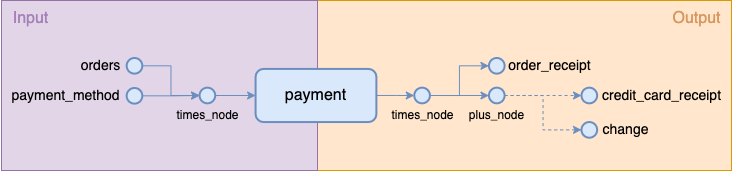

The diagram above was exported from draw.io. Its source (the exported page's mxGraphModel, read from the mxfile embedded in the PNG):
<mxGraphModel dx="1906" dy="570" grid="1" gridSize="10" guides="1" tooltips="1" connect="1" arrows="1" fold="1" page="1" pageScale="1" pageWidth="850" pageHeight="1100" math="0" shadow="0">
  <root>
    <mxCell id="0" />
    <mxCell id="1" parent="0" />
    <mxCell id="2" value="" style="rounded=0;whiteSpace=wrap;html=1;fontSize=14;strokeWidth=1;fillColor=#ffe6cc;strokeColor=#d79b00;" vertex="1" parent="1">
      <mxGeometry x="-524" y="1510" width="414" height="170" as="geometry" />
    </mxCell>
    <mxCell id="3" value="" style="rounded=0;whiteSpace=wrap;html=1;fontSize=14;strokeWidth=1;fillColor=#e1d5e7;strokeColor=#9673a6;" vertex="1" parent="1">
      <mxGeometry x="-840" y="1510" width="316" height="170" as="geometry" />
    </mxCell>
    <mxCell id="4" value="&lt;font style=&quot;font-size: 16px;&quot;&gt;payment&lt;/font&gt;" style="rounded=1;whiteSpace=wrap;html=1;fontSize=12;fillColor=#dae8fc;strokeColor=#6c8ebf;strokeWidth=2;" vertex="1" parent="1">
      <mxGeometry x="-585.9175" y="1578.43" width="120.8" height="53.125" as="geometry" />
    </mxCell>
    <mxCell id="5" style="edgeStyle=orthogonalEdgeStyle;rounded=0;orthogonalLoop=1;jettySize=auto;html=1;entryX=0;entryY=0.5;entryDx=0;entryDy=0;labelBackgroundColor=none;fontSize=12;fillColor=#dae8fc;strokeColor=#6c8ebf;" edge="1" source="6" target="4" parent="1">
      <mxGeometry relative="1" as="geometry" />
    </mxCell>
    <mxCell id="6" value="" style="ellipse;whiteSpace=wrap;html=1;aspect=fixed;fontSize=12;strokeWidth=2;fillColor=#dae8fc;strokeColor=#6c8ebf;" vertex="1" parent="1">
      <mxGeometry x="-641.9175" y="1597.18" width="15.625" height="15.625" as="geometry" />
    </mxCell>
    <mxCell id="7" value="&lt;font style=&quot;font-size: 14px;&quot;&gt;orders&lt;/font&gt;" style="text;html=1;align=center;verticalAlign=middle;resizable=0;points=[];autosize=1;strokeColor=none;fillColor=none;fontSize=12;" vertex="1" parent="1">
      <mxGeometry x="-771.005" y="1560.3000000000002" width="60" height="30" as="geometry" />
    </mxCell>
    <mxCell id="8" value="" style="ellipse;whiteSpace=wrap;html=1;aspect=fixed;fontSize=12;strokeWidth=2;fillColor=#dae8fc;strokeColor=#6c8ebf;" vertex="1" parent="1">
      <mxGeometry x="-427.2175" y="1597.18" width="15.625" height="15.625" as="geometry" />
    </mxCell>
    <mxCell id="9" style="edgeStyle=orthogonalEdgeStyle;rounded=0;orthogonalLoop=1;jettySize=auto;html=1;entryX=0;entryY=0.5;entryDx=0;entryDy=0;labelBackgroundColor=none;fontSize=12;fillColor=#dae8fc;strokeColor=#6c8ebf;" edge="1" source="4" target="8" parent="1">
      <mxGeometry relative="1" as="geometry" />
    </mxCell>
    <mxCell id="10" value="times_node" style="text;html=1;align=center;verticalAlign=middle;resizable=0;points=[];autosize=1;strokeColor=none;fillColor=none;fontSize=12;" vertex="1" parent="1">
      <mxGeometry x="-464.4024999999999" y="1610" width="90" height="30" as="geometry" />
    </mxCell>
    <mxCell id="11" value="" style="ellipse;whiteSpace=wrap;html=1;aspect=fixed;fontSize=12;strokeWidth=2;fillColor=#dae8fc;strokeColor=#6c8ebf;" vertex="1" parent="1">
      <mxGeometry x="-352.5424999999999" y="1567.4925" width="15.625" height="15.625" as="geometry" />
    </mxCell>
    <mxCell id="12" style="edgeStyle=orthogonalEdgeStyle;rounded=0;orthogonalLoop=1;jettySize=auto;html=1;exitX=1;exitY=0.5;exitDx=0;exitDy=0;entryX=0;entryY=0.5;entryDx=0;entryDy=0;labelBackgroundColor=none;fontSize=12;fillColor=#dae8fc;strokeColor=#6c8ebf;" edge="1" source="8" target="11" parent="1">
      <mxGeometry relative="1" as="geometry" />
    </mxCell>
    <mxCell id="13" style="edgeStyle=orthogonalEdgeStyle;rounded=0;orthogonalLoop=1;jettySize=auto;html=1;exitX=1;exitY=0.5;exitDx=0;exitDy=0;entryX=0;entryY=0.5;entryDx=0;entryDy=0;labelBackgroundColor=none;fontSize=12;fontColor=#D6985E;fillColor=#dae8fc;strokeColor=#6c8ebf;dashed=1;" edge="1" source="15" target="21" parent="1">
      <mxGeometry relative="1" as="geometry" />
    </mxCell>
    <mxCell id="14" style="edgeStyle=orthogonalEdgeStyle;rounded=0;orthogonalLoop=1;jettySize=auto;html=1;exitX=1;exitY=0.5;exitDx=0;exitDy=0;entryX=0;entryY=0.5;entryDx=0;entryDy=0;labelBackgroundColor=none;fontSize=12;fontColor=#D6985E;fillColor=#dae8fc;strokeColor=#6c8ebf;dashed=1;" edge="1" source="15" target="22" parent="1">
      <mxGeometry relative="1" as="geometry" />
    </mxCell>
    <mxCell id="15" value="" style="ellipse;whiteSpace=wrap;html=1;aspect=fixed;fontSize=12;strokeWidth=2;fillColor=#dae8fc;strokeColor=#6c8ebf;" vertex="1" parent="1">
      <mxGeometry x="-352.5424999999999" y="1597.18" width="15.625" height="15.625" as="geometry" />
    </mxCell>
    <mxCell id="16" style="edgeStyle=orthogonalEdgeStyle;rounded=0;orthogonalLoop=1;jettySize=auto;html=1;exitX=1;exitY=0.5;exitDx=0;exitDy=0;entryX=0;entryY=0.5;entryDx=0;entryDy=0;labelBackgroundColor=none;fontSize=12;fillColor=#dae8fc;strokeColor=#6c8ebf;" edge="1" source="8" target="15" parent="1">
      <mxGeometry relative="1" as="geometry" />
    </mxCell>
    <mxCell id="17" value="&lt;font style=&quot;font-size: 14px;&quot;&gt;order_receipt&lt;/font&gt;" style="text;html=1;align=center;verticalAlign=middle;resizable=0;points=[];autosize=1;strokeColor=none;fillColor=none;fontSize=12;" vertex="1" parent="1">
      <mxGeometry x="-347.4125" y="1560.305" width="110" height="30" as="geometry" />
    </mxCell>
    <mxCell id="18" value="&lt;font style=&quot;font-size: 12px;&quot;&gt;plus_node&lt;/font&gt;" style="text;html=1;align=center;verticalAlign=middle;resizable=0;points=[];autosize=1;strokeColor=none;fillColor=none;fontSize=12;" vertex="1" parent="1">
      <mxGeometry x="-384.73" y="1610.0025" width="80" height="30" as="geometry" />
    </mxCell>
    <mxCell id="19" value="&lt;font style=&quot;font-size: 16px;&quot;&gt;Input&lt;/font&gt;" style="text;html=1;align=center;verticalAlign=middle;resizable=0;points=[];autosize=1;strokeColor=none;fillColor=none;fontSize=14;fontColor=#A680B8;" vertex="1" parent="1">
      <mxGeometry x="-841.0100000000001" y="1512.5" width="60" height="30" as="geometry" />
    </mxCell>
    <mxCell id="20" value="&lt;font color=&quot;#d6985e&quot;&gt;Output&lt;/font&gt;" style="text;html=1;align=center;verticalAlign=middle;resizable=0;points=[];autosize=1;strokeColor=none;fillColor=none;fontSize=16;fontColor=#B5739D;" vertex="1" parent="1">
      <mxGeometry x="-179.99999999999997" y="1512.5" width="70" height="30" as="geometry" />
    </mxCell>
    <mxCell id="21" value="" style="ellipse;whiteSpace=wrap;html=1;aspect=fixed;fontSize=12;strokeWidth=2;fillColor=#dae8fc;strokeColor=#6c8ebf;" vertex="1" parent="1">
      <mxGeometry x="-260.0024999999999" y="1597.19" width="15.625" height="15.625" as="geometry" />
    </mxCell>
    <mxCell id="22" value="" style="ellipse;whiteSpace=wrap;html=1;aspect=fixed;fontSize=12;strokeWidth=2;fillColor=#dae8fc;strokeColor=#6c8ebf;" vertex="1" parent="1">
      <mxGeometry x="-260.0024999999999" y="1631.56" width="15.625" height="15.625" as="geometry" />
    </mxCell>
    <mxCell id="23" value="&lt;font style=&quot;font-size: 14px;&quot;&gt;credit_card_receipt&lt;/font&gt;" style="text;html=1;align=center;verticalAlign=middle;resizable=0;points=[];autosize=1;strokeColor=none;fillColor=none;fontSize=12;" vertex="1" parent="1">
      <mxGeometry x="-250.00250000000003" y="1590.305" width="140" height="30" as="geometry" />
    </mxCell>
    <mxCell id="24" value="&lt;font style=&quot;font-size: 14px;&quot;&gt;change&lt;/font&gt;" style="text;html=1;align=center;verticalAlign=middle;resizable=0;points=[];autosize=1;strokeColor=none;fillColor=none;fontSize=12;" vertex="1" parent="1">
      <mxGeometry x="-251.4025" y="1624.375" width="70" height="30" as="geometry" />
    </mxCell>
    <mxCell id="25" style="edgeStyle=orthogonalEdgeStyle;rounded=0;orthogonalLoop=1;jettySize=auto;html=1;entryX=0;entryY=0.5;entryDx=0;entryDy=0;labelBackgroundColor=none;fontSize=14;fontColor=#D6985E;fillColor=#dae8fc;strokeColor=#6c8ebf;" edge="1" source="26" target="6" parent="1">
      <mxGeometry relative="1" as="geometry" />
    </mxCell>
    <mxCell id="26" value="" style="ellipse;whiteSpace=wrap;html=1;aspect=fixed;fontSize=12;strokeWidth=2;fillColor=#dae8fc;strokeColor=#6c8ebf;" vertex="1" parent="1">
      <mxGeometry x="-714.8175000000001" y="1597.49" width="15.625" height="15.625" as="geometry" />
    </mxCell>
    <mxCell id="27" style="edgeStyle=orthogonalEdgeStyle;rounded=0;orthogonalLoop=1;jettySize=auto;html=1;entryX=0;entryY=0.5;entryDx=0;entryDy=0;labelBackgroundColor=none;fontSize=14;fontColor=#D6985E;fillColor=#dae8fc;strokeColor=#6c8ebf;" edge="1" source="28" target="6" parent="1">
      <mxGeometry relative="1" as="geometry" />
    </mxCell>
    <mxCell id="28" value="" style="ellipse;whiteSpace=wrap;html=1;aspect=fixed;fontSize=12;strokeWidth=2;fillColor=#dae8fc;strokeColor=#6c8ebf;" vertex="1" parent="1">
      <mxGeometry x="-714.8175000000001" y="1567.49" width="15.625" height="15.625" as="geometry" />
    </mxCell>
    <mxCell id="29" value="&lt;font style=&quot;font-size: 14px;&quot;&gt;payment_method&lt;/font&gt;" style="text;html=1;align=center;verticalAlign=middle;resizable=0;points=[];autosize=1;strokeColor=none;fillColor=none;fontSize=12;" vertex="1" parent="1">
      <mxGeometry x="-841.005" y="1589.99" width="130" height="30" as="geometry" />
    </mxCell>
    <mxCell id="30" value="times_node" style="text;html=1;align=center;verticalAlign=middle;resizable=0;points=[];autosize=1;strokeColor=none;fillColor=none;fontSize=12;" vertex="1" parent="1">
      <mxGeometry x="-679.4324999999999" y="1610" width="90" height="30" as="geometry" />
    </mxCell>
  </root>
</mxGraphModel>